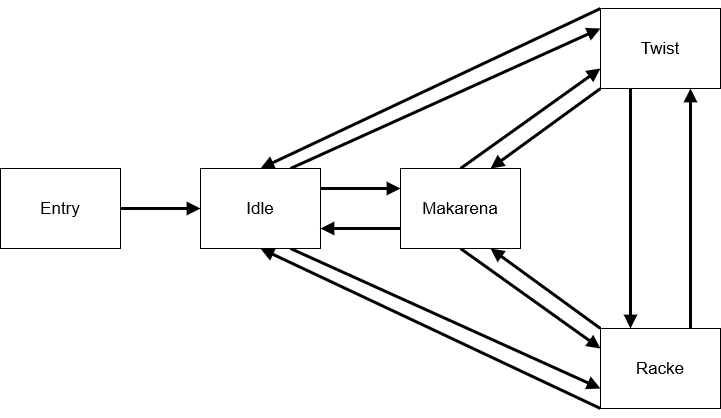

The diagram above was exported from draw.io. Its source (the exported page's mxGraphModel, read from the mxfile embedded in the PNG):
<mxGraphModel dx="1422" dy="752" grid="1" gridSize="10" guides="1" tooltips="1" connect="1" arrows="1" fold="1" page="1" pageScale="1" pageWidth="827" pageHeight="1169" math="0" shadow="0">
  <root>
    <mxCell id="0" />
    <mxCell id="1" parent="0" />
    <mxCell id="f6WLW87MmbBmntygacvy-6" style="edgeStyle=orthogonalEdgeStyle;rounded=0;orthogonalLoop=1;jettySize=auto;html=1;entryX=0;entryY=0.5;entryDx=0;entryDy=0;fontSize=17;strokeWidth=3;endArrow=block;endFill=1;" edge="1" parent="1" source="f6WLW87MmbBmntygacvy-1" target="f6WLW87MmbBmntygacvy-2">
      <mxGeometry relative="1" as="geometry" />
    </mxCell>
    <mxCell id="f6WLW87MmbBmntygacvy-1" value="&lt;font style=&quot;font-size: 17px;&quot;&gt;Entry&lt;/font&gt;" style="rounded=0;whiteSpace=wrap;html=1;" vertex="1" parent="1">
      <mxGeometry x="40" y="320" width="120" height="80" as="geometry" />
    </mxCell>
    <mxCell id="f6WLW87MmbBmntygacvy-8" style="edgeStyle=orthogonalEdgeStyle;rounded=0;orthogonalLoop=1;jettySize=auto;html=1;exitX=1;exitY=0.25;exitDx=0;exitDy=0;entryX=0;entryY=0.25;entryDx=0;entryDy=0;fontSize=17;endArrow=block;endFill=1;strokeWidth=3;" edge="1" parent="1" source="f6WLW87MmbBmntygacvy-2" target="f6WLW87MmbBmntygacvy-3">
      <mxGeometry relative="1" as="geometry" />
    </mxCell>
    <mxCell id="f6WLW87MmbBmntygacvy-13" style="edgeStyle=none;rounded=0;jumpStyle=sharp;orthogonalLoop=1;jettySize=auto;html=1;exitX=0.75;exitY=0;exitDx=0;exitDy=0;entryX=0;entryY=0.25;entryDx=0;entryDy=0;fontSize=17;endArrow=block;endFill=1;strokeWidth=3;" edge="1" parent="1" source="f6WLW87MmbBmntygacvy-2" target="f6WLW87MmbBmntygacvy-4">
      <mxGeometry relative="1" as="geometry" />
    </mxCell>
    <mxCell id="f6WLW87MmbBmntygacvy-16" style="edgeStyle=none;rounded=0;jumpStyle=sharp;orthogonalLoop=1;jettySize=auto;html=1;exitX=0.75;exitY=1;exitDx=0;exitDy=0;entryX=0;entryY=0.75;entryDx=0;entryDy=0;fontSize=17;endArrow=block;endFill=1;strokeWidth=3;" edge="1" parent="1" source="f6WLW87MmbBmntygacvy-2" target="f6WLW87MmbBmntygacvy-5">
      <mxGeometry relative="1" as="geometry" />
    </mxCell>
    <mxCell id="f6WLW87MmbBmntygacvy-2" value="&lt;font style=&quot;font-size: 17px;&quot;&gt;Idle&lt;/font&gt;" style="rounded=0;whiteSpace=wrap;html=1;" vertex="1" parent="1">
      <mxGeometry x="240" y="320" width="120" height="80" as="geometry" />
    </mxCell>
    <mxCell id="f6WLW87MmbBmntygacvy-9" style="edgeStyle=orthogonalEdgeStyle;rounded=0;orthogonalLoop=1;jettySize=auto;html=1;exitX=0;exitY=0.75;exitDx=0;exitDy=0;entryX=1;entryY=0.75;entryDx=0;entryDy=0;fontSize=17;endArrow=block;endFill=1;strokeWidth=3;" edge="1" parent="1" source="f6WLW87MmbBmntygacvy-3" target="f6WLW87MmbBmntygacvy-2">
      <mxGeometry relative="1" as="geometry" />
    </mxCell>
    <mxCell id="f6WLW87MmbBmntygacvy-18" style="edgeStyle=none;rounded=0;jumpStyle=sharp;orthogonalLoop=1;jettySize=auto;html=1;exitX=0.5;exitY=0;exitDx=0;exitDy=0;entryX=0;entryY=0.75;entryDx=0;entryDy=0;fontSize=17;endArrow=block;endFill=1;strokeWidth=3;" edge="1" parent="1" source="f6WLW87MmbBmntygacvy-3" target="f6WLW87MmbBmntygacvy-4">
      <mxGeometry relative="1" as="geometry" />
    </mxCell>
    <mxCell id="f6WLW87MmbBmntygacvy-21" style="edgeStyle=none;rounded=0;jumpStyle=sharp;orthogonalLoop=1;jettySize=auto;html=1;exitX=0.5;exitY=1;exitDx=0;exitDy=0;entryX=0;entryY=0.25;entryDx=0;entryDy=0;fontSize=17;endArrow=block;endFill=1;strokeWidth=3;" edge="1" parent="1" source="f6WLW87MmbBmntygacvy-3" target="f6WLW87MmbBmntygacvy-5">
      <mxGeometry relative="1" as="geometry" />
    </mxCell>
    <mxCell id="f6WLW87MmbBmntygacvy-3" value="&lt;font style=&quot;font-size: 17px;&quot;&gt;Makarena&lt;/font&gt;" style="rounded=0;whiteSpace=wrap;html=1;" vertex="1" parent="1">
      <mxGeometry x="440" y="320" width="120" height="80" as="geometry" />
    </mxCell>
    <mxCell id="f6WLW87MmbBmntygacvy-10" style="edgeStyle=orthogonalEdgeStyle;rounded=0;orthogonalLoop=1;jettySize=auto;html=1;exitX=0.25;exitY=1;exitDx=0;exitDy=0;entryX=0.25;entryY=0;entryDx=0;entryDy=0;fontSize=17;endArrow=block;endFill=1;strokeWidth=3;" edge="1" parent="1" source="f6WLW87MmbBmntygacvy-4" target="f6WLW87MmbBmntygacvy-5">
      <mxGeometry relative="1" as="geometry" />
    </mxCell>
    <mxCell id="f6WLW87MmbBmntygacvy-12" style="rounded=0;orthogonalLoop=1;jettySize=auto;html=1;exitX=0;exitY=0;exitDx=0;exitDy=0;entryX=0.5;entryY=0;entryDx=0;entryDy=0;fontSize=17;endArrow=block;endFill=1;strokeWidth=3;jumpStyle=sharp;" edge="1" parent="1" source="f6WLW87MmbBmntygacvy-4" target="f6WLW87MmbBmntygacvy-2">
      <mxGeometry relative="1" as="geometry" />
    </mxCell>
    <mxCell id="f6WLW87MmbBmntygacvy-20" style="edgeStyle=none;rounded=0;jumpStyle=sharp;orthogonalLoop=1;jettySize=auto;html=1;exitX=0;exitY=1;exitDx=0;exitDy=0;entryX=0.75;entryY=0;entryDx=0;entryDy=0;fontSize=17;endArrow=block;endFill=1;strokeWidth=3;" edge="1" parent="1" source="f6WLW87MmbBmntygacvy-4" target="f6WLW87MmbBmntygacvy-3">
      <mxGeometry relative="1" as="geometry" />
    </mxCell>
    <mxCell id="f6WLW87MmbBmntygacvy-4" value="Twist" style="rounded=0;whiteSpace=wrap;html=1;fontSize=17;" vertex="1" parent="1">
      <mxGeometry x="640" y="160" width="120" height="80" as="geometry" />
    </mxCell>
    <mxCell id="f6WLW87MmbBmntygacvy-11" style="edgeStyle=orthogonalEdgeStyle;rounded=0;orthogonalLoop=1;jettySize=auto;html=1;exitX=0.75;exitY=0;exitDx=0;exitDy=0;fontSize=17;endArrow=block;endFill=1;strokeWidth=3;entryX=0.75;entryY=1;entryDx=0;entryDy=0;" edge="1" parent="1" source="f6WLW87MmbBmntygacvy-5" target="f6WLW87MmbBmntygacvy-4">
      <mxGeometry relative="1" as="geometry">
        <mxPoint x="730" y="250" as="targetPoint" />
      </mxGeometry>
    </mxCell>
    <mxCell id="f6WLW87MmbBmntygacvy-15" style="edgeStyle=none;rounded=0;jumpStyle=sharp;orthogonalLoop=1;jettySize=auto;html=1;exitX=0;exitY=1;exitDx=0;exitDy=0;entryX=0.5;entryY=1;entryDx=0;entryDy=0;fontSize=17;endArrow=block;endFill=1;strokeWidth=3;" edge="1" parent="1" source="f6WLW87MmbBmntygacvy-5" target="f6WLW87MmbBmntygacvy-2">
      <mxGeometry relative="1" as="geometry" />
    </mxCell>
    <mxCell id="f6WLW87MmbBmntygacvy-22" style="edgeStyle=none;rounded=0;jumpStyle=sharp;orthogonalLoop=1;jettySize=auto;html=1;exitX=0;exitY=0;exitDx=0;exitDy=0;entryX=0.75;entryY=1;entryDx=0;entryDy=0;fontSize=17;endArrow=block;endFill=1;strokeWidth=3;" edge="1" parent="1" source="f6WLW87MmbBmntygacvy-5" target="f6WLW87MmbBmntygacvy-3">
      <mxGeometry relative="1" as="geometry" />
    </mxCell>
    <mxCell id="f6WLW87MmbBmntygacvy-5" value="&lt;font style=&quot;font-size: 17px;&quot;&gt;Racke&lt;/font&gt;" style="rounded=0;whiteSpace=wrap;html=1;" vertex="1" parent="1">
      <mxGeometry x="640" y="480" width="120" height="80" as="geometry" />
    </mxCell>
  </root>
</mxGraphModel>